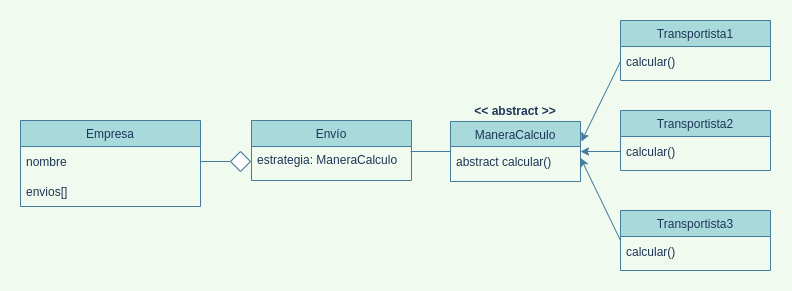

The diagram above was exported from draw.io. Its source (the exported page's mxGraphModel, read from the mxfile embedded in the PNG):
<mxGraphModel dx="887" dy="388" grid="1" gridSize="10" guides="1" tooltips="1" connect="1" arrows="1" fold="1" page="1" pageScale="1" pageWidth="827" pageHeight="1169" background="#F1FAEE" math="0" shadow="0">
  <root>
    <mxCell id="WIyWlLk6GJQsqaUBKTNV-0" />
    <mxCell id="WIyWlLk6GJQsqaUBKTNV-1" parent="WIyWlLk6GJQsqaUBKTNV-0" />
    <mxCell id="bZlEq-9FgbfxfH-CKrMK-6" value="Empresa" style="swimlane;fontStyle=0;align=center;verticalAlign=top;childLayout=stackLayout;horizontal=1;startSize=26;horizontalStack=0;resizeParent=1;resizeLast=0;collapsible=1;marginBottom=0;rounded=0;shadow=0;strokeWidth=1;fillColor=#A8DADC;strokeColor=#457B9D;fontColor=#1D3557;" parent="WIyWlLk6GJQsqaUBKTNV-1" vertex="1">
      <mxGeometry x="30" y="290" width="180" height="86" as="geometry">
        <mxRectangle x="130" y="380" width="160" height="26" as="alternateBounds" />
      </mxGeometry>
    </mxCell>
    <mxCell id="4nJ8NXCxUFucb9DCwr37-7" value="nombre" style="text;strokeColor=none;fillColor=none;align=left;verticalAlign=middle;spacingLeft=4;spacingRight=4;overflow=hidden;points=[[0,0.5],[1,0.5]];portConstraint=eastwest;rotatable=0;rounded=0;fontColor=#1D3557;" parent="bZlEq-9FgbfxfH-CKrMK-6" vertex="1">
      <mxGeometry y="26" width="180" height="30" as="geometry" />
    </mxCell>
    <mxCell id="bhjAoFbcFINkV9rshreB-14" value="envios[]" style="text;strokeColor=none;fillColor=none;align=left;verticalAlign=middle;spacingLeft=4;spacingRight=4;overflow=hidden;points=[[0,0.5],[1,0.5]];portConstraint=eastwest;rotatable=0;rounded=0;fontColor=#1D3557;" vertex="1" parent="bZlEq-9FgbfxfH-CKrMK-6">
      <mxGeometry y="56" width="180" height="30" as="geometry" />
    </mxCell>
    <mxCell id="bZlEq-9FgbfxfH-CKrMK-9" value="Envío" style="swimlane;fontStyle=0;align=center;verticalAlign=top;childLayout=stackLayout;horizontal=1;startSize=26;horizontalStack=0;resizeParent=1;resizeLast=0;collapsible=1;marginBottom=0;rounded=0;shadow=0;strokeWidth=1;fillColor=#A8DADC;strokeColor=#457B9D;fontColor=#1D3557;" parent="WIyWlLk6GJQsqaUBKTNV-1" vertex="1">
      <mxGeometry x="261" y="290" width="160" height="60" as="geometry">
        <mxRectangle x="130" y="380" width="160" height="26" as="alternateBounds" />
      </mxGeometry>
    </mxCell>
    <mxCell id="bZlEq-9FgbfxfH-CKrMK-14" value="estrategia: ManeraCalculo" style="text;align=left;verticalAlign=top;spacingLeft=4;spacingRight=4;overflow=hidden;rotatable=0;points=[[0,0.5],[1,0.5]];portConstraint=eastwest;fontColor=#1D3557;rounded=1;" parent="bZlEq-9FgbfxfH-CKrMK-9" vertex="1">
      <mxGeometry y="26" width="160" height="26" as="geometry" />
    </mxCell>
    <mxCell id="4nJ8NXCxUFucb9DCwr37-8" value="Transportista1" style="swimlane;fontStyle=0;align=center;verticalAlign=top;childLayout=stackLayout;horizontal=1;startSize=26;horizontalStack=0;resizeParent=1;resizeLast=0;collapsible=1;marginBottom=0;rounded=0;shadow=0;strokeWidth=1;fillColor=#A8DADC;strokeColor=#457B9D;fontColor=#1D3557;" parent="WIyWlLk6GJQsqaUBKTNV-1" vertex="1">
      <mxGeometry x="630" y="190" width="150" height="60" as="geometry">
        <mxRectangle x="130" y="380" width="160" height="26" as="alternateBounds" />
      </mxGeometry>
    </mxCell>
    <mxCell id="wmB7Smgx9Sjq-CvLy6Jo-2" value="calcular()" style="text;strokeColor=none;fillColor=none;align=left;verticalAlign=middle;spacingLeft=4;spacingRight=4;overflow=hidden;points=[[0,0.5],[1,0.5]];portConstraint=eastwest;rotatable=0;fontColor=#1D3557;" parent="4nJ8NXCxUFucb9DCwr37-8" vertex="1">
      <mxGeometry y="26" width="150" height="30" as="geometry" />
    </mxCell>
    <mxCell id="4nJ8NXCxUFucb9DCwr37-12" value="ManeraCalculo" style="swimlane;fontStyle=0;align=center;verticalAlign=top;childLayout=stackLayout;horizontal=1;startSize=25;horizontalStack=0;resizeParent=1;resizeLast=0;collapsible=1;marginBottom=0;rounded=0;shadow=0;strokeWidth=1;fillColor=#A8DADC;strokeColor=#457B9D;fontColor=#1D3557;" parent="WIyWlLk6GJQsqaUBKTNV-1" vertex="1">
      <mxGeometry x="460" y="291" width="130" height="60" as="geometry">
        <mxRectangle x="130" y="380" width="160" height="26" as="alternateBounds" />
      </mxGeometry>
    </mxCell>
    <mxCell id="bhjAoFbcFINkV9rshreB-13" value="abstract calcular()" style="text;strokeColor=none;fillColor=none;align=left;verticalAlign=middle;spacingLeft=4;spacingRight=4;overflow=hidden;points=[[0,0.5],[1,0.5]];portConstraint=eastwest;rotatable=0;rounded=0;sketch=0;fontColor=#1D3557;" vertex="1" parent="4nJ8NXCxUFucb9DCwr37-12">
      <mxGeometry y="25" width="130" height="30" as="geometry" />
    </mxCell>
    <mxCell id="bhjAoFbcFINkV9rshreB-0" value="Transportista2" style="swimlane;fontStyle=0;align=center;verticalAlign=top;childLayout=stackLayout;horizontal=1;startSize=26;horizontalStack=0;resizeParent=1;resizeLast=0;collapsible=1;marginBottom=0;rounded=0;shadow=0;strokeWidth=1;fillColor=#A8DADC;strokeColor=#457B9D;fontColor=#1D3557;" vertex="1" parent="WIyWlLk6GJQsqaUBKTNV-1">
      <mxGeometry x="630" y="280" width="150" height="60" as="geometry">
        <mxRectangle x="130" y="380" width="160" height="26" as="alternateBounds" />
      </mxGeometry>
    </mxCell>
    <mxCell id="bhjAoFbcFINkV9rshreB-1" value="calcular()" style="text;strokeColor=none;fillColor=none;align=left;verticalAlign=middle;spacingLeft=4;spacingRight=4;overflow=hidden;points=[[0,0.5],[1,0.5]];portConstraint=eastwest;rotatable=0;fontColor=#1D3557;" vertex="1" parent="bhjAoFbcFINkV9rshreB-0">
      <mxGeometry y="26" width="150" height="30" as="geometry" />
    </mxCell>
    <mxCell id="bhjAoFbcFINkV9rshreB-2" value="Transportista3" style="swimlane;fontStyle=0;align=center;verticalAlign=top;childLayout=stackLayout;horizontal=1;startSize=26;horizontalStack=0;resizeParent=1;resizeLast=0;collapsible=1;marginBottom=0;rounded=0;shadow=0;strokeWidth=1;fillColor=#A8DADC;strokeColor=#457B9D;fontColor=#1D3557;" vertex="1" parent="WIyWlLk6GJQsqaUBKTNV-1">
      <mxGeometry x="630" y="380" width="150" height="60" as="geometry">
        <mxRectangle x="130" y="380" width="160" height="26" as="alternateBounds" />
      </mxGeometry>
    </mxCell>
    <mxCell id="bhjAoFbcFINkV9rshreB-3" value="calcular()" style="text;strokeColor=none;fillColor=none;align=left;verticalAlign=middle;spacingLeft=4;spacingRight=4;overflow=hidden;points=[[0,0.5],[1,0.5]];portConstraint=eastwest;rotatable=0;fontColor=#1D3557;" vertex="1" parent="bhjAoFbcFINkV9rshreB-2">
      <mxGeometry y="26" width="150" height="30" as="geometry" />
    </mxCell>
    <mxCell id="bhjAoFbcFINkV9rshreB-7" value="" style="endArrow=classic;html=1;rounded=0;exitX=0;exitY=0.5;exitDx=0;exitDy=0;entryX=1.007;entryY=0.332;entryDx=0;entryDy=0;labelBackgroundColor=#F1FAEE;strokeColor=#457B9D;fontColor=#1D3557;startArrow=none;startFill=0;endFill=1;entryPerimeter=0;" edge="1" parent="WIyWlLk6GJQsqaUBKTNV-1" source="wmB7Smgx9Sjq-CvLy6Jo-2" target="4nJ8NXCxUFucb9DCwr37-12">
      <mxGeometry width="50" height="50" relative="1" as="geometry">
        <mxPoint x="220" y="341" as="sourcePoint" />
        <mxPoint x="280" y="349" as="targetPoint" />
      </mxGeometry>
    </mxCell>
    <mxCell id="bhjAoFbcFINkV9rshreB-8" value="" style="endArrow=classic;html=1;rounded=0;exitX=0;exitY=0.5;exitDx=0;exitDy=0;entryX=1;entryY=0.5;entryDx=0;entryDy=0;labelBackgroundColor=#F1FAEE;strokeColor=#457B9D;fontColor=#1D3557;endFill=1;" edge="1" parent="WIyWlLk6GJQsqaUBKTNV-1" source="bhjAoFbcFINkV9rshreB-1" target="4nJ8NXCxUFucb9DCwr37-12">
      <mxGeometry width="50" height="50" relative="1" as="geometry">
        <mxPoint x="640" y="241" as="sourcePoint" />
        <mxPoint x="600" y="330" as="targetPoint" />
      </mxGeometry>
    </mxCell>
    <mxCell id="bhjAoFbcFINkV9rshreB-9" value="" style="endArrow=classic;html=1;rounded=0;exitX=0;exitY=0.5;exitDx=0;exitDy=0;entryX=1.001;entryY=0.382;entryDx=0;entryDy=0;labelBackgroundColor=#F1FAEE;strokeColor=#457B9D;fontColor=#1D3557;endFill=1;entryPerimeter=0;" edge="1" parent="WIyWlLk6GJQsqaUBKTNV-1" source="bhjAoFbcFINkV9rshreB-2" target="bhjAoFbcFINkV9rshreB-13">
      <mxGeometry width="50" height="50" relative="1" as="geometry">
        <mxPoint x="650" y="251" as="sourcePoint" />
        <mxPoint x="610" y="340" as="targetPoint" />
      </mxGeometry>
    </mxCell>
    <mxCell id="bhjAoFbcFINkV9rshreB-10" value="" style="endArrow=none;html=1;rounded=0;entryX=1;entryY=0.5;entryDx=0;entryDy=0;labelBackgroundColor=#F1FAEE;strokeColor=#457B9D;fontColor=#1D3557;startArrow=none;" edge="1" parent="WIyWlLk6GJQsqaUBKTNV-1" source="bhjAoFbcFINkV9rshreB-15" target="4nJ8NXCxUFucb9DCwr37-7">
      <mxGeometry width="50" height="50" relative="1" as="geometry">
        <mxPoint x="260" y="331" as="sourcePoint" />
        <mxPoint x="430" y="339" as="targetPoint" />
      </mxGeometry>
    </mxCell>
    <mxCell id="bhjAoFbcFINkV9rshreB-12" value="" style="endArrow=none;html=1;rounded=0;labelBackgroundColor=#F1FAEE;strokeColor=#457B9D;fontColor=#1D3557;" edge="1" parent="WIyWlLk6GJQsqaUBKTNV-1">
      <mxGeometry width="50" height="50" relative="1" as="geometry">
        <mxPoint x="460" y="321" as="sourcePoint" />
        <mxPoint x="420" y="321" as="targetPoint" />
      </mxGeometry>
    </mxCell>
    <mxCell id="bhjAoFbcFINkV9rshreB-15" value="" style="rhombus;whiteSpace=wrap;html=1;rounded=0;sketch=0;fontColor=#1D3557;strokeColor=#457B9D;fillColor=#FFFFFF;" vertex="1" parent="WIyWlLk6GJQsqaUBKTNV-1">
      <mxGeometry x="240" y="321" width="20" height="20" as="geometry" />
    </mxCell>
    <mxCell id="bhjAoFbcFINkV9rshreB-18" value="" style="endArrow=none;html=1;rounded=0;entryX=1;entryY=0.5;entryDx=0;entryDy=0;labelBackgroundColor=#F1FAEE;strokeColor=#457B9D;fontColor=#1D3557;" edge="1" parent="WIyWlLk6GJQsqaUBKTNV-1" target="bhjAoFbcFINkV9rshreB-15">
      <mxGeometry width="50" height="50" relative="1" as="geometry">
        <mxPoint x="260" y="331" as="sourcePoint" />
        <mxPoint x="210" y="331" as="targetPoint" />
      </mxGeometry>
    </mxCell>
    <mxCell id="bhjAoFbcFINkV9rshreB-19" value="&lt;b&gt;&amp;lt;&amp;lt; abstract &amp;gt;&amp;gt;&lt;/b&gt;" style="text;html=1;strokeColor=none;fillColor=none;align=center;verticalAlign=middle;whiteSpace=wrap;rounded=0;sketch=0;fontColor=#1D3557;" vertex="1" parent="WIyWlLk6GJQsqaUBKTNV-1">
      <mxGeometry x="460" y="270" width="130" height="21" as="geometry" />
    </mxCell>
  </root>
</mxGraphModel>